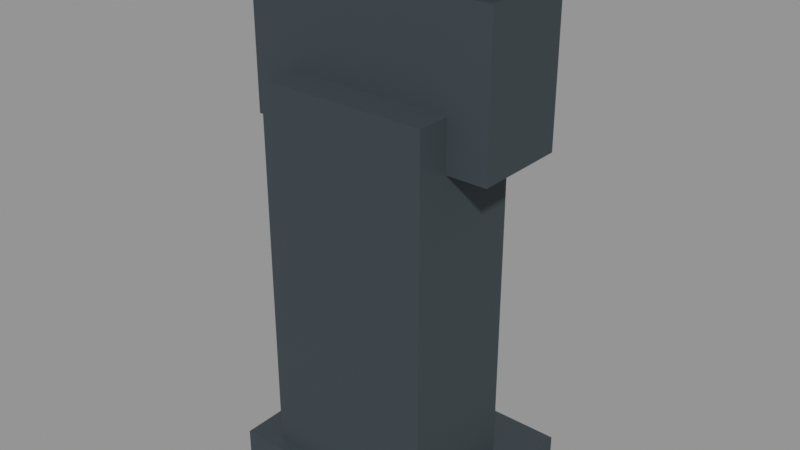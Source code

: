 # Source: VIC_S04_TERMINAL.blend  (saved by Blender 5.2.45; exported with 4.5.12 LTS)
import bpy
from mathutils import Matrix  # noqa: F401  (used for matrix-valued properties, if any)

bpy.ops.wm.read_factory_settings(use_empty=True)
scene = bpy.context.scene
scene.name = 'VIC_S04_TERMINAL'

# ---- collections
col_vic_s04_terminal = bpy.data.collections.new('VIC_S04_TERMINAL'); scene.collection.children.link(col_vic_s04_terminal)

# ---- materials (node trees are filled in below, after node groups)
mat_vic008_charcoal = bpy.data.materials.new('VIC008_Charcoal')
mat_vic008_charcoal.diffuse_color = (0.03434, 0.04971, 0.05951, 1.0)
mat_vic008_brass = bpy.data.materials.new('VIC008_Brass')
mat_vic008_brass.diffuse_color = (0.4793, 0.3278, 0.117, 1.0)
mat_vic008_teal = bpy.data.materials.new('VIC008_Teal')
mat_vic008_teal.diffuse_color = (0.01764, 0.1095, 0.1248, 1.0)
mat_vic008_amber = bpy.data.materials.new('VIC008_Amber')
mat_vic008_amber.diffuse_color = (0.8469, 0.4621, 0.08866, 1.0)
mat_vic008_stone = bpy.data.materials.new('VIC008_Stone')
mat_vic008_stone.diffuse_color = (0.4508, 0.4125, 0.3515, 1.0)
mat_vic008_sky = bpy.data.materials.new('VIC008_Sky')
mat_vic008_sky.diffuse_color = (0.2705, 0.4851, 0.5029, 1.0)

# ---- material node trees
mat_vic008_charcoal.use_nodes = True; mat_vic008_charcoal.node_tree.nodes.clear()
_N = mat_vic008_charcoal.node_tree.nodes; _L = mat_vic008_charcoal.node_tree.links
n0 = _N.new('ShaderNodeBsdfPrincipled'); n0.name = 'Principled BSDF'; n0.location = (-200, 100)
n0.inputs[0].default_value = (0.03434, 0.04971, 0.05951, 1.0)
n0.inputs[2].default_value = 0.76
n0.inputs[10].default_value = 0.005
n1 = _N.new('ShaderNodeOutputMaterial'); n1.name = 'Material Output'; n1.location = (200, 100)
_L.new(n0.outputs[0], n1.inputs[0])
n1.is_active_output = True
mat_vic008_brass.use_nodes = True; mat_vic008_brass.node_tree.nodes.clear()
_N = mat_vic008_brass.node_tree.nodes; _L = mat_vic008_brass.node_tree.links
n0 = _N.new('ShaderNodeBsdfPrincipled'); n0.name = 'Principled BSDF'; n0.location = (-200, 100)
n0.inputs[0].default_value = (0.4793, 0.3278, 0.117, 1.0)
n0.inputs[1].default_value = 0.15
n0.inputs[2].default_value = 0.76
n0.inputs[10].default_value = 0.005
n1 = _N.new('ShaderNodeOutputMaterial'); n1.name = 'Material Output'; n1.location = (200, 100)
_L.new(n0.outputs[0], n1.inputs[0])
n1.is_active_output = True
mat_vic008_teal.use_nodes = True; mat_vic008_teal.node_tree.nodes.clear()
_N = mat_vic008_teal.node_tree.nodes; _L = mat_vic008_teal.node_tree.links
n0 = _N.new('ShaderNodeBsdfPrincipled'); n0.name = 'Principled BSDF'; n0.location = (-200, 100)
n0.inputs[0].default_value = (0.01764, 0.1095, 0.1248, 1.0)
n0.inputs[2].default_value = 0.76
n0.inputs[10].default_value = 0.005
n1 = _N.new('ShaderNodeOutputMaterial'); n1.name = 'Material Output'; n1.location = (200, 100)
_L.new(n0.outputs[0], n1.inputs[0])
n1.is_active_output = True
mat_vic008_amber.use_nodes = True; mat_vic008_amber.node_tree.nodes.clear()
_N = mat_vic008_amber.node_tree.nodes; _L = mat_vic008_amber.node_tree.links
n0 = _N.new('ShaderNodeBsdfPrincipled'); n0.name = 'Principled BSDF'; n0.location = (-200, 100)
n0.inputs[0].default_value = (0.8469, 0.4621, 0.08866, 1.0)
n0.inputs[2].default_value = 0.76
n0.inputs[10].default_value = 0.005
n1 = _N.new('ShaderNodeOutputMaterial'); n1.name = 'Material Output'; n1.location = (200, 100)
_L.new(n0.outputs[0], n1.inputs[0])
n1.is_active_output = True
mat_vic008_stone.use_nodes = True; mat_vic008_stone.node_tree.nodes.clear()
_N = mat_vic008_stone.node_tree.nodes; _L = mat_vic008_stone.node_tree.links
n0 = _N.new('ShaderNodeBsdfPrincipled'); n0.name = 'Principled BSDF'; n0.location = (-200, 100)
n0.inputs[0].default_value = (0.4508, 0.4125, 0.3515, 1.0)
n0.inputs[2].default_value = 0.76
n0.inputs[10].default_value = 0.005
n1 = _N.new('ShaderNodeOutputMaterial'); n1.name = 'Material Output'; n1.location = (200, 100)
_L.new(n0.outputs[0], n1.inputs[0])
n1.is_active_output = True
mat_vic008_sky.use_nodes = True; mat_vic008_sky.node_tree.nodes.clear()
_N = mat_vic008_sky.node_tree.nodes; _L = mat_vic008_sky.node_tree.links
n0 = _N.new('ShaderNodeBsdfPrincipled'); n0.name = 'Principled BSDF'; n0.location = (-200, 100)
n0.inputs[0].default_value = (0.2705, 0.4851, 0.5029, 1.0)
n0.inputs[2].default_value = 0.76
n0.inputs[10].default_value = 0.005
n1 = _N.new('ShaderNodeOutputMaterial'); n1.name = 'Material Output'; n1.location = (200, 100)
_L.new(n0.outputs[0], n1.inputs[0])
n1.is_active_output = True

# ---- meshes
me_vic_s04_terminal__charcoal = bpy.data.meshes.new('VIC_S04_TERMINAL__Charcoal')
me_vic_s04_terminal__charcoal.from_pydata([(-0.9, 0.7, 0.0), (0.9, 0.7, 0.0), (0.9, 0.7, 0.24), (-0.9, 0.7, 0.24), (-0.9, -0.7, 0.0), (0.9, -0.7, 0.0), (0.9, -0.7, 0.24), (-0.9, -0.7, 0.24), (-0.65, 0.3, 0.225), (0.65, 0.3, 0.225), (0.65, 0.3, 3.075), (-0.65, 0.3, 3.075), (-0.65, -0.6, 0.225), (0.65, -0.6, 0.225), (0.65, -0.6, 3.075), (-0.65, -0.6, 3.075), (-0.95, 0.35, 2.7), (0.95, 0.35, 2.7), (0.95, 0.35, 3.8), (-0.95, 0.35, 3.8), (-0.95, -0.35, 2.7), (0.95, -0.35, 2.7), (0.95, -0.35, 3.8), (-0.95, -0.35, 3.8), (-0.95, 0.35, 3.87), (0.95, 0.35, 3.87), (0.95, 0.35, 4.03), (-0.95, 0.35, 4.03), (-0.95, -0.35, 3.87), (0.95, -0.35, 3.87), (0.95, -0.35, 4.03), (-0.95, -0.35, 4.03)], [], [(3, 1, 0), (5, 7, 4), (4, 3, 0), (2, 5, 1), (1, 4, 0), (7, 2, 3), (11, 9, 8), (13, 15, 12), (12, 11, 8), (10, 13, 9), (9, 12, 8), (15, 10, 11), (19, 17, 16), (21, 23, 20), (20, 19, 16), (18, 21, 17), (17, 20, 16), (23, 18, 19), (27, 25, 24), (29, 31, 28), (28, 27, 24), (26, 29, 25), (25, 28, 24), (31, 26, 27), (3, 2, 1), (5, 6, 7), (4, 7, 3), (2, 6, 5), (1, 5, 4), (7, 6, 2), (11, 10, 9), (13, 14, 15), (12, 15, 11), (10, 14, 13), (9, 13, 12), (15, 14, 10), (19, 18, 17), (21, 22, 23), (20, 23, 19), (18, 22, 21), (17, 21, 20), (23, 22, 18), (27, 26, 25), (29, 30, 31), (28, 31, 27), (26, 30, 29), (25, 29, 28), (31, 30, 26)])
me_vic_s04_terminal__charcoal.materials.append(mat_vic008_charcoal)
me_vic_s04_terminal__charcoal.update()
me_vic_s04_terminal__brass = bpy.data.meshes.new('VIC_S04_TERMINAL__Brass')
me_vic_s04_terminal__brass.from_pydata([(-0.825, 0.46, 2.8), (0.825, 0.46, 2.8), (0.825, 0.46, 3.7), (-0.825, 0.46, 3.7), (-0.825, 0.34, 2.8), (0.825, 0.34, 2.8), (0.825, 0.34, 3.7), (-0.825, 0.34, 3.7)], [], [(3, 1, 0), (5, 7, 4), (4, 3, 0), (2, 5, 1), (1, 4, 0), (7, 2, 3), (3, 2, 1), (5, 6, 7), (4, 7, 3), (2, 6, 5), (1, 5, 4), (7, 6, 2)])
me_vic_s04_terminal__brass.materials.append(mat_vic008_brass)
me_vic_s04_terminal__brass.update()
me_vic_s04_terminal__teal = bpy.data.meshes.new('VIC_S04_TERMINAL__Teal')
me_vic_s04_terminal__teal.from_pydata([(-0.7, 0.505, 2.925), (0.7, 0.505, 2.925), (0.7, 0.505, 3.575), (-0.7, 0.505, 3.575), (-0.7, 0.455, 2.925), (0.7, 0.455, 2.925), (0.7, 0.455, 3.575), (-0.7, 0.455, 3.575)], [], [(3, 1, 0), (5, 7, 4), (4, 3, 0), (2, 5, 1), (1, 4, 0), (7, 2, 3), (3, 2, 1), (5, 6, 7), (4, 7, 3), (2, 6, 5), (1, 5, 4), (7, 6, 2)])
me_vic_s04_terminal__teal.materials.append(mat_vic008_teal)
me_vic_s04_terminal__teal.update()
me_vic_s04_terminal__amber = bpy.data.meshes.new('VIC_S04_TERMINAL__Amber')
me_vic_s04_terminal__amber.from_pydata([(-0.45, 0.365, 2.06), (0.45, 0.365, 2.06), (0.45, 0.365, 2.24), (-0.45, 0.365, 2.24), (-0.45, 0.315, 2.06), (0.45, 0.315, 2.06), (0.45, 0.315, 2.24), (-0.45, 0.315, 2.24)], [], [(3, 1, 0), (5, 7, 4), (4, 3, 0), (2, 5, 1), (1, 4, 0), (7, 2, 3), (3, 2, 1), (5, 6, 7), (4, 7, 3), (2, 6, 5), (1, 5, 4), (7, 6, 2)])
me_vic_s04_terminal__amber.materials.append(mat_vic008_amber)
me_vic_s04_terminal__amber.update()
me_vic_s04_terminal__stone = bpy.data.meshes.new('VIC_S04_TERMINAL__Stone')
me_vic_s04_terminal__stone.from_pydata([(-0.54, 0.365, 2.49), (-0.36, 0.365, 2.49), (-0.36, 0.365, 2.61), (-0.54, 0.365, 2.61), (-0.54, 0.315, 2.49), (-0.36, 0.315, 2.49), (-0.36, 0.315, 2.61), (-0.54, 0.315, 2.61), (-0.09, 0.365, 2.49), (0.09, 0.365, 2.49), (0.09, 0.365, 2.61), (-0.09, 0.365, 2.61), (-0.09, 0.315, 2.49), (0.09, 0.315, 2.49), (0.09, 0.315, 2.61), (-0.09, 0.315, 2.61), (0.36, 0.365, 2.49), (0.54, 0.365, 2.49), (0.54, 0.365, 2.61), (0.36, 0.365, 2.61), (0.36, 0.315, 2.49), (0.54, 0.315, 2.49), (0.54, 0.315, 2.61), (0.36, 0.315, 2.61)], [], [(3, 1, 0), (5, 7, 4), (4, 3, 0), (2, 5, 1), (1, 4, 0), (7, 2, 3), (11, 9, 8), (13, 15, 12), (12, 11, 8), (10, 13, 9), (9, 12, 8), (15, 10, 11), (19, 17, 16), (21, 23, 20), (20, 19, 16), (18, 21, 17), (17, 20, 16), (23, 18, 19), (3, 2, 1), (5, 6, 7), (4, 7, 3), (2, 6, 5), (1, 5, 4), (7, 6, 2), (11, 10, 9), (13, 14, 15), (12, 15, 11), (10, 14, 13), (9, 13, 12), (15, 14, 10), (19, 18, 17), (21, 22, 23), (20, 23, 19), (18, 22, 21), (17, 21, 20), (23, 22, 18)])
me_vic_s04_terminal__stone.materials.append(mat_vic008_stone)
me_vic_s04_terminal__stone.update()
me_vic_s04_terminal__sky = bpy.data.meshes.new('VIC_S04_TERMINAL__Sky')
me_vic_s04_terminal__sky.from_pydata([(-0.425, 0.525, 3.382), (0.425, 0.525, 3.382), (0.425, 0.525, 3.418), (-0.425, 0.525, 3.418), (-0.425, 0.505, 3.382), (0.425, 0.505, 3.382), (0.425, 0.505, 3.418), (-0.425, 0.505, 3.418), (-0.3, 0.525, 3.203), (0.3, 0.525, 3.203), (0.3, 0.525, 3.237), (-0.3, 0.525, 3.237), (-0.3, 0.505, 3.203), (0.3, 0.505, 3.203), (0.3, 0.505, 3.237), (-0.3, 0.505, 3.237), (-0.5, 0.525, 3.033), (0.5, 0.525, 3.033), (0.5, 0.525, 3.068), (-0.5, 0.525, 3.068), (-0.5, 0.505, 3.033), (0.5, 0.505, 3.033), (0.5, 0.505, 3.068), (-0.5, 0.505, 3.068)], [], [(3, 1, 0), (5, 7, 4), (4, 3, 0), (2, 5, 1), (1, 4, 0), (7, 2, 3), (11, 9, 8), (13, 15, 12), (12, 11, 8), (10, 13, 9), (9, 12, 8), (15, 10, 11), (19, 17, 16), (21, 23, 20), (20, 19, 16), (18, 21, 17), (17, 20, 16), (23, 18, 19), (3, 2, 1), (5, 6, 7), (4, 7, 3), (2, 6, 5), (1, 5, 4), (7, 6, 2), (11, 10, 9), (13, 14, 15), (12, 15, 11), (10, 14, 13), (9, 13, 12), (15, 14, 10), (19, 18, 17), (21, 22, 23), (20, 23, 19), (18, 22, 21), (17, 21, 20), (23, 22, 18)])
me_vic_s04_terminal__sky.materials.append(mat_vic008_sky)
me_vic_s04_terminal__sky.update()

# ---- objects
ob_vic_s04_terminal__charcoal = bpy.data.objects.new('VIC_S04_TERMINAL__Charcoal', me_vic_s04_terminal__charcoal)
ob_vic_s04_terminal__brass = bpy.data.objects.new('VIC_S04_TERMINAL__Brass', me_vic_s04_terminal__brass)
ob_vic_s04_terminal__teal = bpy.data.objects.new('VIC_S04_TERMINAL__Teal', me_vic_s04_terminal__teal)
ob_vic_s04_terminal__amber = bpy.data.objects.new('VIC_S04_TERMINAL__Amber', me_vic_s04_terminal__amber)
ob_vic_s04_terminal__stone = bpy.data.objects.new('VIC_S04_TERMINAL__Stone', me_vic_s04_terminal__stone)
ob_vic_s04_terminal__sky = bpy.data.objects.new('VIC_S04_TERMINAL__Sky', me_vic_s04_terminal__sky)
ob_vic_s04_terminal__mountorigin = bpy.data.objects.new('VIC_S04_TERMINAL__MountOrigin', None)
ob_vic_s04_terminal__interactionsurface = bpy.data.objects.new('VIC_S04_TERMINAL__InteractionSurface', None)

# ---- transforms, parenting, visibility, modifiers, constraints
ob_vic_s04_terminal__charcoal.location = (0.0, 0.0, 0.0)
ob_vic_s04_terminal__brass.location = (0.0, 0.0, 0.0)
ob_vic_s04_terminal__teal.location = (0.0, 0.0, 0.0)
ob_vic_s04_terminal__amber.location = (0.0, 0.0, 0.0)
ob_vic_s04_terminal__stone.location = (0.0, 0.0, 0.0)
ob_vic_s04_terminal__sky.location = (0.0, 0.0, 0.0)
ob_vic_s04_terminal__mountorigin.location = (0.0, 0.0, 0.0)
ob_vic_s04_terminal__mountorigin.empty_display_size = 0.25
ob_vic_s04_terminal__interactionsurface.location = (0.0, 0.53, 3.25)
ob_vic_s04_terminal__interactionsurface.empty_display_size = 0.25

# ---- collection membership
col_vic_s04_terminal.objects.link(ob_vic_s04_terminal__charcoal)
col_vic_s04_terminal.objects.link(ob_vic_s04_terminal__brass)
col_vic_s04_terminal.objects.link(ob_vic_s04_terminal__teal)
col_vic_s04_terminal.objects.link(ob_vic_s04_terminal__amber)
col_vic_s04_terminal.objects.link(ob_vic_s04_terminal__stone)
col_vic_s04_terminal.objects.link(ob_vic_s04_terminal__sky)
col_vic_s04_terminal.objects.link(ob_vic_s04_terminal__mountorigin)
col_vic_s04_terminal.objects.link(ob_vic_s04_terminal__interactionsurface)

# ---- scene / render settings (as saved in the file)
scene.frame_start = 1; scene.frame_end = 250; scene.frame_set(1)
scene.render.engine = 'BLENDER_EEVEE_NEXT'
scene.render.image_settings.exr_codec = 'NONE'
scene.render.use_bake_clear = False
scene.render.bake_margin = 0
scene.render.bake_bias = 0.0
scene.render.bake_samples = 0
scene.render.simplify_subdivision_render = 0
scene.render.simplify_child_particles_render = 0.0
scene.render.compositor_device = 'GPU'
scene.eevee.use_volume_custom_range = False
scene.eevee.gtao_distance = 0.0
scene.eevee.use_fast_gi = False
scene.eevee.fast_gi_thickness_near = 0.1
scene.eevee.fast_gi_thickness_far = 0.0
scene.eevee.ray_tracing_options.screen_trace_thickness = 0.1
scene.view_settings.view_transform = 'Standard'
bpy.context.view_layer.update()

# ---- added for rendering (the .blend has no active camera and no usable light): camera, sun + grey world if the file has none
cam_auto = bpy.data.cameras.new('AutoCamera')
cam_auto.lens = 50.0
cam_auto.sensor_width = 36.0
cam_auto.clip_end = 1000.0
ob_auto_camera = bpy.data.objects.new('AutoCamera', cam_auto)
scene.collection.objects.link(ob_auto_camera)
ob_auto_camera.location = (4.321, -5.1852, 5.4718)
ob_auto_camera.rotation_euler = (1.09748, -7.21219e-08, 0.694738)
scene.camera = ob_auto_camera
light_auto_sun = bpy.data.lights.new('AutoSun', 'SUN')
light_auto_sun.energy = 3.0
light_auto_sun.angle = 0.0523599
ob_auto_sun = bpy.data.objects.new('AutoSun', light_auto_sun)
scene.collection.objects.link(ob_auto_sun)
ob_auto_sun.rotation_euler = (0.872665, 0.174533, 0.523599)
if scene.world is None:
    world_auto = bpy.data.worlds.new('AutoWorld')
    world_auto.color = (0.3, 0.3, 0.3)
    scene.world = world_auto
bpy.context.view_layer.update()
